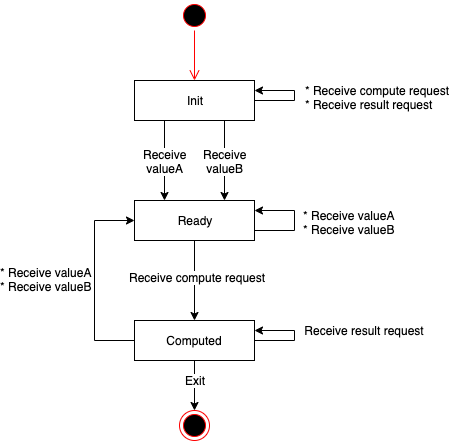

The diagram above was exported from draw.io. Its source (the exported page's mxGraphModel, read from the mxfile embedded in the PNG):
<mxGraphModel dx="1173" dy="747" grid="1" gridSize="10" guides="1" tooltips="1" connect="1" arrows="1" fold="1" page="1" pageScale="1" pageWidth="1654" pageHeight="1169" math="0" shadow="0">
  <root>
    <mxCell id="0" />
    <mxCell id="1" parent="0" />
    <mxCell id="uohb-MAEmo-Fro0XwCbq-5" style="edgeStyle=orthogonalEdgeStyle;rounded=0;orthogonalLoop=1;jettySize=auto;html=1;exitX=0.25;exitY=1;exitDx=0;exitDy=0;entryX=0.25;entryY=0;entryDx=0;entryDy=0;" parent="1" source="uohb-MAEmo-Fro0XwCbq-2" target="uohb-MAEmo-Fro0XwCbq-4" edge="1">
      <mxGeometry relative="1" as="geometry" />
    </mxCell>
    <mxCell id="uohb-MAEmo-Fro0XwCbq-17" value="Receive&lt;br&gt;valueA&lt;br&gt;" style="text;html=1;resizable=0;points=[];align=center;verticalAlign=middle;labelBackgroundColor=#ffffff;" parent="uohb-MAEmo-Fro0XwCbq-5" vertex="1" connectable="0">
      <mxGeometry x="0.075" y="3" relative="1" as="geometry">
        <mxPoint x="-3" y="-3" as="offset" />
      </mxGeometry>
    </mxCell>
    <mxCell id="uohb-MAEmo-Fro0XwCbq-6" style="edgeStyle=orthogonalEdgeStyle;rounded=0;orthogonalLoop=1;jettySize=auto;html=1;exitX=0.75;exitY=1;exitDx=0;exitDy=0;entryX=0.75;entryY=0;entryDx=0;entryDy=0;" parent="1" source="uohb-MAEmo-Fro0XwCbq-2" target="uohb-MAEmo-Fro0XwCbq-4" edge="1">
      <mxGeometry relative="1" as="geometry" />
    </mxCell>
    <mxCell id="uohb-MAEmo-Fro0XwCbq-18" value="Receive&lt;br&gt;valueB&lt;br&gt;" style="text;html=1;resizable=0;points=[];align=center;verticalAlign=middle;labelBackgroundColor=#ffffff;" parent="uohb-MAEmo-Fro0XwCbq-6" vertex="1" connectable="0">
      <mxGeometry x="-0.125" y="1" relative="1" as="geometry">
        <mxPoint x="-1" y="5" as="offset" />
      </mxGeometry>
    </mxCell>
    <mxCell id="uohb-MAEmo-Fro0XwCbq-2" value="Init" style="rounded=0;whiteSpace=wrap;html=1;" parent="1" vertex="1">
      <mxGeometry x="200" y="160" width="120" height="40" as="geometry" />
    </mxCell>
    <mxCell id="uohb-MAEmo-Fro0XwCbq-8" style="edgeStyle=orthogonalEdgeStyle;rounded=0;orthogonalLoop=1;jettySize=auto;html=1;exitX=0.5;exitY=1;exitDx=0;exitDy=0;" parent="1" source="uohb-MAEmo-Fro0XwCbq-4" target="uohb-MAEmo-Fro0XwCbq-7" edge="1">
      <mxGeometry relative="1" as="geometry" />
    </mxCell>
    <mxCell id="uohb-MAEmo-Fro0XwCbq-16" value="Receive compute request" style="text;html=1;resizable=0;points=[];align=center;verticalAlign=middle;labelBackgroundColor=#ffffff;" parent="uohb-MAEmo-Fro0XwCbq-8" vertex="1" connectable="0">
      <mxGeometry x="-0.1" y="2" relative="1" as="geometry">
        <mxPoint as="offset" />
      </mxGeometry>
    </mxCell>
    <mxCell id="uohb-MAEmo-Fro0XwCbq-4" value="Ready" style="rounded=0;whiteSpace=wrap;html=1;" parent="1" vertex="1">
      <mxGeometry x="200" y="280" width="120" height="40" as="geometry" />
    </mxCell>
    <mxCell id="uohb-MAEmo-Fro0XwCbq-14" style="edgeStyle=orthogonalEdgeStyle;rounded=0;orthogonalLoop=1;jettySize=auto;html=1;exitX=0.5;exitY=1;exitDx=0;exitDy=0;entryX=0.5;entryY=0;entryDx=0;entryDy=0;" parent="1" source="uohb-MAEmo-Fro0XwCbq-7" target="uohb-MAEmo-Fro0XwCbq-13" edge="1">
      <mxGeometry relative="1" as="geometry" />
    </mxCell>
    <mxCell id="uohb-MAEmo-Fro0XwCbq-15" value="Exit" style="text;html=1;resizable=0;points=[];align=center;verticalAlign=middle;labelBackgroundColor=#ffffff;" parent="uohb-MAEmo-Fro0XwCbq-14" vertex="1" connectable="0">
      <mxGeometry x="-0.25" relative="1" as="geometry">
        <mxPoint as="offset" />
      </mxGeometry>
    </mxCell>
    <mxCell id="uohb-MAEmo-Fro0XwCbq-26" style="edgeStyle=orthogonalEdgeStyle;rounded=0;orthogonalLoop=1;jettySize=auto;html=1;exitX=1;exitY=0.75;exitDx=0;exitDy=0;entryX=1;entryY=0.25;entryDx=0;entryDy=0;endArrow=classic;endFill=1;" parent="1" source="uohb-MAEmo-Fro0XwCbq-4" target="uohb-MAEmo-Fro0XwCbq-4" edge="1">
      <mxGeometry relative="1" as="geometry">
        <Array as="points">
          <mxPoint x="360" y="310" />
          <mxPoint x="360" y="290" />
        </Array>
      </mxGeometry>
    </mxCell>
    <mxCell id="uohb-MAEmo-Fro0XwCbq-28" value="&lt;div style=&quot;text-align: left&quot;&gt;* Receive valueA&lt;/div&gt;&lt;div style=&quot;text-align: left&quot;&gt;* Receive valueB&lt;/div&gt;" style="text;html=1;resizable=0;points=[];align=center;verticalAlign=middle;labelBackgroundColor=#ffffff;" parent="uohb-MAEmo-Fro0XwCbq-26" vertex="1" connectable="0">
      <mxGeometry x="0.0465" y="1" relative="1" as="geometry">
        <mxPoint x="54.5" y="3" as="offset" />
      </mxGeometry>
    </mxCell>
    <mxCell id="uohb-MAEmo-Fro0XwCbq-7" value="Computed" style="rounded=0;whiteSpace=wrap;html=1;" parent="1" vertex="1">
      <mxGeometry x="200" y="400" width="120" height="40" as="geometry" />
    </mxCell>
    <mxCell id="uohb-MAEmo-Fro0XwCbq-9" style="edgeStyle=orthogonalEdgeStyle;rounded=0;orthogonalLoop=1;jettySize=auto;html=1;exitX=1;exitY=0.75;exitDx=0;exitDy=0;entryX=1;entryY=0.25;entryDx=0;entryDy=0;" parent="1" source="uohb-MAEmo-Fro0XwCbq-2" target="uohb-MAEmo-Fro0XwCbq-2" edge="1">
      <mxGeometry relative="1" as="geometry">
        <Array as="points">
          <mxPoint x="320" y="180" />
          <mxPoint x="360" y="180" />
          <mxPoint x="360" y="170" />
        </Array>
      </mxGeometry>
    </mxCell>
    <mxCell id="uohb-MAEmo-Fro0XwCbq-13" value="" style="ellipse;html=1;shape=endState;fillColor=#000000;strokeColor=#ff0000;" parent="1" vertex="1">
      <mxGeometry x="245" y="490" width="30" height="30" as="geometry" />
    </mxCell>
    <mxCell id="uohb-MAEmo-Fro0XwCbq-20" value="" style="ellipse;html=1;shape=startState;fillColor=#000000;strokeColor=#ff0000;" parent="1" vertex="1">
      <mxGeometry x="245" y="80" width="30" height="30" as="geometry" />
    </mxCell>
    <mxCell id="uohb-MAEmo-Fro0XwCbq-21" value="" style="edgeStyle=orthogonalEdgeStyle;html=1;verticalAlign=bottom;endArrow=open;endSize=8;strokeColor=#ff0000;entryX=0.5;entryY=0;entryDx=0;entryDy=0;" parent="1" source="uohb-MAEmo-Fro0XwCbq-20" edge="1" target="uohb-MAEmo-Fro0XwCbq-2">
      <mxGeometry relative="1" as="geometry">
        <mxPoint x="260" y="80" as="targetPoint" />
      </mxGeometry>
    </mxCell>
    <mxCell id="uohb-MAEmo-Fro0XwCbq-22" value="&lt;div style=&quot;text-align: left&quot;&gt;&lt;span&gt;* Receive compute request&lt;/span&gt;&lt;/div&gt;&lt;div style=&quot;text-align: left&quot;&gt;* Receive result request&lt;/div&gt;" style="text;html=1;strokeColor=none;fillColor=none;align=center;verticalAlign=middle;whiteSpace=wrap;rounded=0;" parent="1" vertex="1">
      <mxGeometry x="362" y="167" width="160" height="20" as="geometry" />
    </mxCell>
    <mxCell id="uohb-MAEmo-Fro0XwCbq-36" style="edgeStyle=orthogonalEdgeStyle;rounded=0;orthogonalLoop=1;jettySize=auto;html=1;exitX=1;exitY=0.75;exitDx=0;exitDy=0;" parent="1" edge="1">
      <mxGeometry relative="1" as="geometry">
        <mxPoint x="320" y="400" as="sourcePoint" />
        <mxPoint x="320" y="410" as="targetPoint" />
        <Array as="points">
          <mxPoint x="320" y="420" />
          <mxPoint x="360" y="420" />
          <mxPoint x="360" y="410" />
          <mxPoint x="320" y="410" />
        </Array>
      </mxGeometry>
    </mxCell>
    <mxCell id="uohb-MAEmo-Fro0XwCbq-37" value="&lt;div style=&quot;text-align: left&quot;&gt;&lt;span&gt;Receive result request&lt;/span&gt;&lt;/div&gt;" style="text;html=1;strokeColor=none;fillColor=none;align=center;verticalAlign=middle;whiteSpace=wrap;rounded=0;" parent="1" vertex="1">
      <mxGeometry x="350" y="400" width="160" height="20" as="geometry" />
    </mxCell>
    <mxCell id="EjRuFUiIoKBxsn87kCk5-1" style="edgeStyle=orthogonalEdgeStyle;rounded=0;orthogonalLoop=1;jettySize=auto;html=1;exitX=0;exitY=0.5;exitDx=0;exitDy=0;entryX=0;entryY=0.5;entryDx=0;entryDy=0;endArrow=classic;endFill=1;" parent="1" source="uohb-MAEmo-Fro0XwCbq-7" target="uohb-MAEmo-Fro0XwCbq-4" edge="1">
      <mxGeometry relative="1" as="geometry">
        <Array as="points">
          <mxPoint x="160" y="420" />
          <mxPoint x="160" y="300" />
        </Array>
        <mxPoint x="329.66666666666674" y="319.66666666666674" as="sourcePoint" />
        <mxPoint x="329.66666666666674" y="299.66666666666674" as="targetPoint" />
      </mxGeometry>
    </mxCell>
    <mxCell id="EjRuFUiIoKBxsn87kCk5-2" value="&lt;div style=&quot;text-align: left&quot;&gt;* Receive valueA&lt;/div&gt;&lt;div style=&quot;text-align: left&quot;&gt;* Receive valueB&lt;br&gt;&lt;/div&gt;" style="text;html=1;resizable=0;points=[];align=center;verticalAlign=middle;labelBackgroundColor=#ffffff;" parent="EjRuFUiIoKBxsn87kCk5-1" vertex="1" connectable="0">
      <mxGeometry x="0.0465" y="1" relative="1" as="geometry">
        <mxPoint x="-48.5" y="3.5" as="offset" />
      </mxGeometry>
    </mxCell>
  </root>
</mxGraphModel>